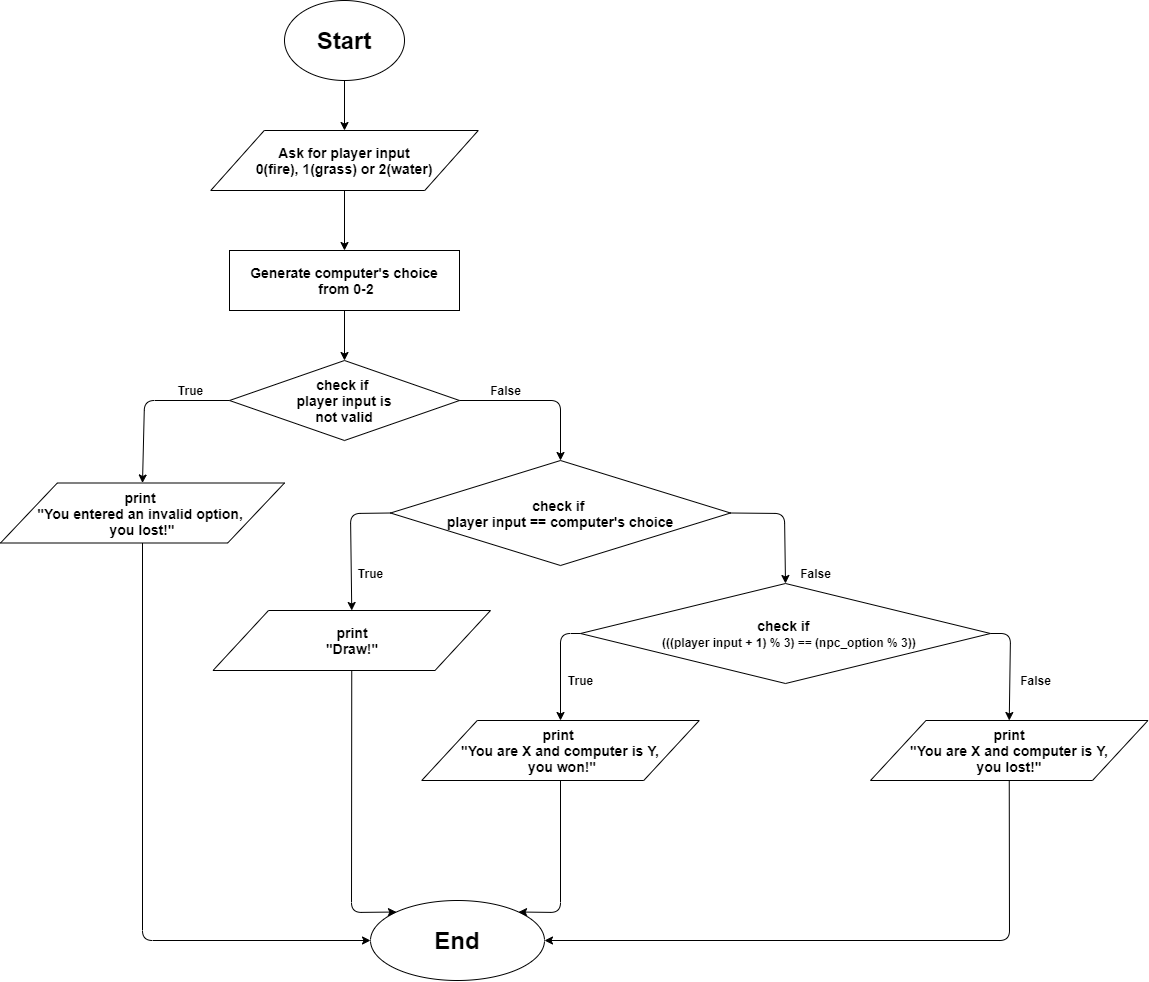

The diagram above was exported from draw.io. Its source (the exported page's mxGraphModel, read from the mxfile embedded in the PNG):
<mxGraphModel dx="2374" dy="1064" grid="1" gridSize="10" guides="1" tooltips="1" connect="1" arrows="1" fold="1" page="1" pageScale="1" pageWidth="827" pageHeight="1169" math="0" shadow="0">
  <root>
    <mxCell id="WIyWlLk6GJQsqaUBKTNV-0" />
    <mxCell id="WIyWlLk6GJQsqaUBKTNV-1" parent="WIyWlLk6GJQsqaUBKTNV-0" />
    <mxCell id="7yTMcmrsh89KQhM5rYsN-0" value="" style="endArrow=classic;html=1;exitX=0.5;exitY=1;exitDx=0;exitDy=0;entryX=0.5;entryY=0;entryDx=0;entryDy=0;fillColor=#FFFFFF;strokeColor=#000000;fontStyle=1" parent="WIyWlLk6GJQsqaUBKTNV-1" source="7yTMcmrsh89KQhM5rYsN-1" target="7yTMcmrsh89KQhM5rYsN-3" edge="1">
      <mxGeometry width="50" height="50" relative="1" as="geometry">
        <mxPoint x="724" y="420" as="sourcePoint" />
        <mxPoint x="694" y="250" as="targetPoint" />
      </mxGeometry>
    </mxCell>
    <mxCell id="7yTMcmrsh89KQhM5rYsN-1" value="&lt;h1&gt;&lt;font style=&quot;font-size: 24px&quot;&gt;Start&lt;/font&gt;&lt;/h1&gt;" style="ellipse;whiteSpace=wrap;html=1;fillColor=#FFFFFF;strokeColor=#000000;fontStyle=1" parent="WIyWlLk6GJQsqaUBKTNV-1" vertex="1">
      <mxGeometry x="634" y="90" width="120" height="80" as="geometry" />
    </mxCell>
    <mxCell id="7yTMcmrsh89KQhM5rYsN-2" value="&lt;font style=&quot;font-size: 14px&quot;&gt;Generate computer's choice&lt;br&gt;&amp;nbsp;from 0-2&lt;/font&gt;" style="rounded=0;whiteSpace=wrap;html=1;strokeColor=#000000;fillColor=#FFFFFF;fontStyle=1" parent="WIyWlLk6GJQsqaUBKTNV-1" vertex="1">
      <mxGeometry x="579" y="340" width="230" height="60" as="geometry" />
    </mxCell>
    <mxCell id="7yTMcmrsh89KQhM5rYsN-3" value="&lt;div&gt;&lt;font style=&quot;font-size: 14px&quot;&gt;Ask for player input&lt;/font&gt;&lt;/div&gt;&lt;div&gt;&lt;font style=&quot;font-size: 14px&quot;&gt;0(fire), 1(grass) or 2(water)&lt;/font&gt;&lt;/div&gt;" style="shape=parallelogram;perimeter=parallelogramPerimeter;whiteSpace=wrap;html=1;strokeColor=#000000;fillColor=#FFFFFF;fontStyle=1" parent="WIyWlLk6GJQsqaUBKTNV-1" vertex="1">
      <mxGeometry x="560.25" y="220" width="267.5" height="60" as="geometry" />
    </mxCell>
    <mxCell id="7yTMcmrsh89KQhM5rYsN-4" value="" style="endArrow=classic;html=1;exitX=0.5;exitY=1;exitDx=0;exitDy=0;entryX=0.5;entryY=0;entryDx=0;entryDy=0;fillColor=#FFFFFF;strokeColor=#000000;fontStyle=1" parent="WIyWlLk6GJQsqaUBKTNV-1" source="7yTMcmrsh89KQhM5rYsN-3" target="7yTMcmrsh89KQhM5rYsN-2" edge="1">
      <mxGeometry width="50" height="50" relative="1" as="geometry">
        <mxPoint x="734" y="380" as="sourcePoint" />
        <mxPoint x="784" y="330" as="targetPoint" />
      </mxGeometry>
    </mxCell>
    <mxCell id="7yTMcmrsh89KQhM5rYsN-5" value="&lt;div&gt;&lt;font style=&quot;font-size: 14px&quot;&gt;check if&lt;/font&gt;&lt;font style=&quot;font-size: 12px&quot;&gt;&amp;nbsp;&lt;/font&gt;&lt;/div&gt;&lt;div&gt;&lt;font style=&quot;font-size: 14px&quot;&gt;player input is&lt;/font&gt;&lt;/div&gt;&lt;div&gt;&lt;font style=&quot;font-size: 14px&quot;&gt;&amp;nbsp;not valid&amp;nbsp;&lt;/font&gt;&lt;/div&gt;" style="rhombus;whiteSpace=wrap;html=1;strokeColor=#000000;fillColor=#FFFFFF;fontStyle=1" parent="WIyWlLk6GJQsqaUBKTNV-1" vertex="1">
      <mxGeometry x="579" y="450" width="230" height="80" as="geometry" />
    </mxCell>
    <mxCell id="7yTMcmrsh89KQhM5rYsN-6" value="" style="endArrow=classic;html=1;exitX=0.5;exitY=1;exitDx=0;exitDy=0;entryX=0.5;entryY=0;entryDx=0;entryDy=0;fillColor=#FFFFFF;strokeColor=#000000;fontStyle=1" parent="WIyWlLk6GJQsqaUBKTNV-1" source="7yTMcmrsh89KQhM5rYsN-2" target="7yTMcmrsh89KQhM5rYsN-5" edge="1">
      <mxGeometry width="50" height="50" relative="1" as="geometry">
        <mxPoint x="744" y="470" as="sourcePoint" />
        <mxPoint x="794" y="420" as="targetPoint" />
      </mxGeometry>
    </mxCell>
    <mxCell id="7yTMcmrsh89KQhM5rYsN-7" value="" style="endArrow=classic;html=1;exitX=0;exitY=0.5;exitDx=0;exitDy=0;entryX=0.5;entryY=0;entryDx=0;entryDy=0;fillColor=#FFFFFF;strokeColor=#000000;fontStyle=1" parent="WIyWlLk6GJQsqaUBKTNV-1" source="7yTMcmrsh89KQhM5rYsN-5" target="7yTMcmrsh89KQhM5rYsN-8" edge="1">
      <mxGeometry width="50" height="50" relative="1" as="geometry">
        <mxPoint x="744" y="550" as="sourcePoint" />
        <mxPoint x="544" y="540" as="targetPoint" />
        <Array as="points">
          <mxPoint x="494" y="490" />
        </Array>
      </mxGeometry>
    </mxCell>
    <mxCell id="7yTMcmrsh89KQhM5rYsN-8" value="&lt;span style=&quot;font-size: 14px&quot;&gt;print &lt;br&gt;&quot;You entered an invalid option, &lt;br&gt;you lost!&lt;/span&gt;&lt;span style=&quot;font-size: 14px&quot;&gt;&quot;&lt;/span&gt;" style="shape=parallelogram;perimeter=parallelogramPerimeter;whiteSpace=wrap;html=1;strokeColor=#000000;fillColor=#FFFFFF;fontStyle=1" parent="WIyWlLk6GJQsqaUBKTNV-1" vertex="1">
      <mxGeometry x="350" y="572.5" width="284" height="60" as="geometry" />
    </mxCell>
    <mxCell id="7yTMcmrsh89KQhM5rYsN-9" value="&lt;div&gt;&lt;font style=&quot;font-size: 14px&quot;&gt;check if&lt;/font&gt;&lt;font style=&quot;font-size: 12px&quot;&gt;&amp;nbsp;&lt;/font&gt;&lt;/div&gt;&lt;div&gt;&lt;font style=&quot;font-size: 14px&quot;&gt;player input == computer's choice&lt;/font&gt;&lt;/div&gt;" style="rhombus;whiteSpace=wrap;html=1;strokeColor=#000000;fillColor=#FFFFFF;fontStyle=1" parent="WIyWlLk6GJQsqaUBKTNV-1" vertex="1">
      <mxGeometry x="740" y="550" width="340" height="105" as="geometry" />
    </mxCell>
    <mxCell id="7yTMcmrsh89KQhM5rYsN-10" value="" style="endArrow=classic;html=1;exitX=1;exitY=0.5;exitDx=0;exitDy=0;entryX=0.5;entryY=0;entryDx=0;entryDy=0;fillColor=#FFFFFF;strokeColor=#000000;fontStyle=1" parent="WIyWlLk6GJQsqaUBKTNV-1" source="7yTMcmrsh89KQhM5rYsN-5" target="7yTMcmrsh89KQhM5rYsN-9" edge="1">
      <mxGeometry width="50" height="50" relative="1" as="geometry">
        <mxPoint x="694" y="610" as="sourcePoint" />
        <mxPoint x="804" y="590" as="targetPoint" />
        <Array as="points">
          <mxPoint x="910" y="490" />
        </Array>
      </mxGeometry>
    </mxCell>
    <mxCell id="7yTMcmrsh89KQhM5rYsN-11" value="&lt;div&gt;&lt;font style=&quot;font-size: 14px&quot;&gt;check if&lt;/font&gt;&lt;font style=&quot;font-size: 12px&quot;&gt;&amp;nbsp;&lt;/font&gt;&lt;/div&gt;&lt;div&gt;&lt;span style=&quot;font-size: 14px&quot;&gt;&amp;nbsp; &lt;/span&gt;&lt;font style=&quot;font-size: 12px&quot;&gt;(((player input + 1) % 3) == (npc_option % 3))&lt;/font&gt;&lt;br&gt;&lt;/div&gt;" style="rhombus;whiteSpace=wrap;html=1;strokeColor=#000000;fillColor=#FFFFFF;fontStyle=1" parent="WIyWlLk6GJQsqaUBKTNV-1" vertex="1">
      <mxGeometry x="930" y="673" width="410" height="100" as="geometry" />
    </mxCell>
    <mxCell id="7yTMcmrsh89KQhM5rYsN-12" value="" style="endArrow=classic;html=1;exitX=1;exitY=0.5;exitDx=0;exitDy=0;entryX=0.5;entryY=0;entryDx=0;entryDy=0;fillColor=#FFFFFF;strokeColor=#000000;fontStyle=1" parent="WIyWlLk6GJQsqaUBKTNV-1" source="7yTMcmrsh89KQhM5rYsN-9" target="7yTMcmrsh89KQhM5rYsN-11" edge="1">
      <mxGeometry width="50" height="50" relative="1" as="geometry">
        <mxPoint x="914" y="640" as="sourcePoint" />
        <mxPoint x="964" y="590" as="targetPoint" />
        <Array as="points">
          <mxPoint x="1134" y="603" />
        </Array>
      </mxGeometry>
    </mxCell>
    <mxCell id="7yTMcmrsh89KQhM5rYsN-13" value="&lt;span style=&quot;font-size: 14px&quot;&gt;print&lt;br&gt;&quot;Draw!&quot;&lt;br&gt;&lt;/span&gt;" style="shape=parallelogram;perimeter=parallelogramPerimeter;whiteSpace=wrap;html=1;strokeColor=#000000;fillColor=#FFFFFF;fontStyle=1" parent="WIyWlLk6GJQsqaUBKTNV-1" vertex="1">
      <mxGeometry x="562.5" y="700" width="277.5" height="60" as="geometry" />
    </mxCell>
    <mxCell id="7yTMcmrsh89KQhM5rYsN-14" value="" style="endArrow=classic;html=1;exitX=0;exitY=0.5;exitDx=0;exitDy=0;entryX=0.5;entryY=0;entryDx=0;entryDy=0;fillColor=#FFFFFF;strokeColor=#000000;fontStyle=1" parent="WIyWlLk6GJQsqaUBKTNV-1" source="7yTMcmrsh89KQhM5rYsN-9" target="7yTMcmrsh89KQhM5rYsN-13" edge="1">
      <mxGeometry width="50" height="50" relative="1" as="geometry">
        <mxPoint x="894" y="700" as="sourcePoint" />
        <mxPoint x="944" y="650" as="targetPoint" />
        <Array as="points">
          <mxPoint x="700" y="603" />
        </Array>
      </mxGeometry>
    </mxCell>
    <mxCell id="7yTMcmrsh89KQhM5rYsN-15" value="&lt;span style=&quot;font-size: 14px&quot;&gt;print &lt;br&gt;&quot;You are X and computer is Y,&lt;br&gt;&amp;nbsp;you won!&quot;&lt;/span&gt;" style="shape=parallelogram;perimeter=parallelogramPerimeter;whiteSpace=wrap;html=1;strokeColor=#000000;fillColor=#FFFFFF;fontStyle=1" parent="WIyWlLk6GJQsqaUBKTNV-1" vertex="1">
      <mxGeometry x="771.25" y="810" width="277.5" height="60" as="geometry" />
    </mxCell>
    <mxCell id="7yTMcmrsh89KQhM5rYsN-16" value="&lt;span style=&quot;font-size: 14px&quot;&gt;print&lt;br&gt;&amp;nbsp;&quot;You are X and computer is Y, &lt;br&gt;you lost!&quot;&lt;/span&gt;" style="shape=parallelogram;perimeter=parallelogramPerimeter;whiteSpace=wrap;html=1;strokeColor=#000000;fillColor=#FFFFFF;fontStyle=1" parent="WIyWlLk6GJQsqaUBKTNV-1" vertex="1">
      <mxGeometry x="1220" y="810" width="277.5" height="60" as="geometry" />
    </mxCell>
    <mxCell id="7yTMcmrsh89KQhM5rYsN-17" value="" style="endArrow=classic;html=1;exitX=0;exitY=0.5;exitDx=0;exitDy=0;entryX=0.5;entryY=0;entryDx=0;entryDy=0;fillColor=#FFFFFF;strokeColor=#000000;fontStyle=1" parent="WIyWlLk6GJQsqaUBKTNV-1" source="7yTMcmrsh89KQhM5rYsN-11" target="7yTMcmrsh89KQhM5rYsN-15" edge="1">
      <mxGeometry width="50" height="50" relative="1" as="geometry">
        <mxPoint x="894" y="680" as="sourcePoint" />
        <mxPoint x="944" y="630" as="targetPoint" />
        <Array as="points">
          <mxPoint x="910" y="723" />
        </Array>
      </mxGeometry>
    </mxCell>
    <mxCell id="7yTMcmrsh89KQhM5rYsN-18" value="" style="endArrow=classic;html=1;exitX=1;exitY=0.5;exitDx=0;exitDy=0;entryX=0.5;entryY=0;entryDx=0;entryDy=0;fillColor=#FFFFFF;strokeColor=#000000;fontStyle=1" parent="WIyWlLk6GJQsqaUBKTNV-1" source="7yTMcmrsh89KQhM5rYsN-11" target="7yTMcmrsh89KQhM5rYsN-16" edge="1">
      <mxGeometry width="50" height="50" relative="1" as="geometry">
        <mxPoint x="894" y="680" as="sourcePoint" />
        <mxPoint x="944" y="630" as="targetPoint" />
        <Array as="points">
          <mxPoint x="1360" y="723" />
        </Array>
      </mxGeometry>
    </mxCell>
    <mxCell id="7yTMcmrsh89KQhM5rYsN-19" value="&lt;h1&gt;&lt;font style=&quot;font-size: 24px&quot;&gt;End&lt;/font&gt;&lt;/h1&gt;" style="ellipse;whiteSpace=wrap;html=1;fillColor=#FFFFFF;strokeColor=#000000;fontStyle=1" parent="WIyWlLk6GJQsqaUBKTNV-1" vertex="1">
      <mxGeometry x="720" y="990" width="174" height="80" as="geometry" />
    </mxCell>
    <mxCell id="7yTMcmrsh89KQhM5rYsN-24" value="True" style="text;html=1;align=center;verticalAlign=middle;resizable=0;points=[];autosize=1;fillColor=none;strokeColor=none;fontStyle=1" parent="WIyWlLk6GJQsqaUBKTNV-1" vertex="1">
      <mxGeometry x="520.25" y="470" width="40" height="20" as="geometry" />
    </mxCell>
    <mxCell id="7yTMcmrsh89KQhM5rYsN-26" value="False" style="text;html=1;align=center;verticalAlign=middle;resizable=0;points=[];autosize=1;fillColor=none;strokeColor=none;fontStyle=1" parent="WIyWlLk6GJQsqaUBKTNV-1" vertex="1">
      <mxGeometry x="830" y="470" width="50" height="20" as="geometry" />
    </mxCell>
    <mxCell id="7yTMcmrsh89KQhM5rYsN-27" value="True" style="text;html=1;align=center;verticalAlign=middle;resizable=0;points=[];autosize=1;fillColor=none;strokeColor=none;fontStyle=1" parent="WIyWlLk6GJQsqaUBKTNV-1" vertex="1">
      <mxGeometry x="700" y="653" width="40" height="20" as="geometry" />
    </mxCell>
    <mxCell id="7yTMcmrsh89KQhM5rYsN-28" value="False" style="text;html=1;align=center;verticalAlign=middle;resizable=0;points=[];autosize=1;fillColor=none;strokeColor=none;fontStyle=1" parent="WIyWlLk6GJQsqaUBKTNV-1" vertex="1">
      <mxGeometry x="1140" y="653" width="50" height="20" as="geometry" />
    </mxCell>
    <mxCell id="7yTMcmrsh89KQhM5rYsN-29" value="True" style="text;html=1;align=center;verticalAlign=middle;resizable=0;points=[];autosize=1;fillColor=none;strokeColor=none;fontStyle=1" parent="WIyWlLk6GJQsqaUBKTNV-1" vertex="1">
      <mxGeometry x="910" y="760" width="40" height="20" as="geometry" />
    </mxCell>
    <mxCell id="7yTMcmrsh89KQhM5rYsN-30" value="False" style="text;html=1;align=center;verticalAlign=middle;resizable=0;points=[];autosize=1;fillColor=none;strokeColor=none;fontStyle=1" parent="WIyWlLk6GJQsqaUBKTNV-1" vertex="1">
      <mxGeometry x="1360" y="760" width="50" height="20" as="geometry" />
    </mxCell>
    <mxCell id="AkBPk7HHOcbtLr7ttbBp-0" value="" style="endArrow=classic;html=1;exitX=0.5;exitY=1;exitDx=0;exitDy=0;entryX=0;entryY=0.5;entryDx=0;entryDy=0;" edge="1" parent="WIyWlLk6GJQsqaUBKTNV-1" source="7yTMcmrsh89KQhM5rYsN-8" target="7yTMcmrsh89KQhM5rYsN-19">
      <mxGeometry width="50" height="50" relative="1" as="geometry">
        <mxPoint x="1100" y="690" as="sourcePoint" />
        <mxPoint x="1150" y="640" as="targetPoint" />
        <Array as="points">
          <mxPoint x="492" y="1030" />
        </Array>
      </mxGeometry>
    </mxCell>
    <mxCell id="AkBPk7HHOcbtLr7ttbBp-1" value="" style="endArrow=classic;html=1;exitX=0.5;exitY=1;exitDx=0;exitDy=0;entryX=0;entryY=0;entryDx=0;entryDy=0;" edge="1" parent="WIyWlLk6GJQsqaUBKTNV-1" source="7yTMcmrsh89KQhM5rYsN-13" target="7yTMcmrsh89KQhM5rYsN-19">
      <mxGeometry width="50" height="50" relative="1" as="geometry">
        <mxPoint x="1100" y="690" as="sourcePoint" />
        <mxPoint x="1150" y="640" as="targetPoint" />
        <Array as="points">
          <mxPoint x="701" y="1002" />
        </Array>
      </mxGeometry>
    </mxCell>
    <mxCell id="AkBPk7HHOcbtLr7ttbBp-2" value="" style="endArrow=classic;html=1;exitX=0.5;exitY=1;exitDx=0;exitDy=0;entryX=1;entryY=0;entryDx=0;entryDy=0;" edge="1" parent="WIyWlLk6GJQsqaUBKTNV-1" source="7yTMcmrsh89KQhM5rYsN-15" target="7yTMcmrsh89KQhM5rYsN-19">
      <mxGeometry width="50" height="50" relative="1" as="geometry">
        <mxPoint x="1080" y="790" as="sourcePoint" />
        <mxPoint x="1130" y="740" as="targetPoint" />
        <Array as="points">
          <mxPoint x="910" y="1002" />
        </Array>
      </mxGeometry>
    </mxCell>
    <mxCell id="AkBPk7HHOcbtLr7ttbBp-3" value="" style="endArrow=classic;html=1;exitX=0.5;exitY=1;exitDx=0;exitDy=0;entryX=1;entryY=0.5;entryDx=0;entryDy=0;" edge="1" parent="WIyWlLk6GJQsqaUBKTNV-1" source="7yTMcmrsh89KQhM5rYsN-16" target="7yTMcmrsh89KQhM5rYsN-19">
      <mxGeometry width="50" height="50" relative="1" as="geometry">
        <mxPoint x="1080" y="790" as="sourcePoint" />
        <mxPoint x="1130" y="740" as="targetPoint" />
        <Array as="points">
          <mxPoint x="1359" y="1030" />
        </Array>
      </mxGeometry>
    </mxCell>
  </root>
</mxGraphModel>